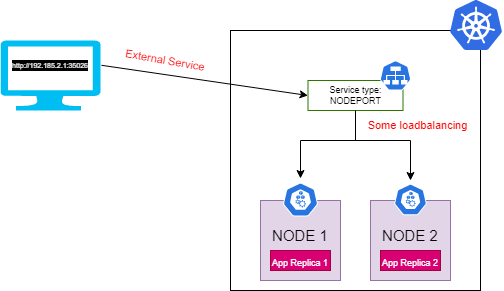

The diagram above was exported from draw.io. Its source (the exported page's mxGraphModel, read from the mxfile embedded in the PNG):
<mxGraphModel dx="850" dy="445" grid="1" gridSize="10" guides="1" tooltips="1" connect="1" arrows="1" fold="1" page="1" pageScale="1" pageWidth="850" pageHeight="1100" math="0" shadow="0">
  <root>
    <mxCell id="0" />
    <mxCell id="1" parent="0" />
    <mxCell id="jDz7DY8pF08XOwuiOfWJ-3" value="" style="rounded=0;whiteSpace=wrap;html=1;" vertex="1" parent="1">
      <mxGeometry x="460" y="110" width="250" height="260" as="geometry" />
    </mxCell>
    <mxCell id="jDz7DY8pF08XOwuiOfWJ-4" value="" style="sketch=0;aspect=fixed;html=1;points=[];align=center;image;fontSize=12;image=img/lib/mscae/Kubernetes.svg;" vertex="1" parent="1">
      <mxGeometry x="680" y="80" width="52.08" height="50" as="geometry" />
    </mxCell>
    <mxCell id="jDz7DY8pF08XOwuiOfWJ-7" value="" style="whiteSpace=wrap;html=1;aspect=fixed;fillColor=#e1d5e7;strokeColor=#9673a6;" vertex="1" parent="1">
      <mxGeometry x="490" y="280" width="80" height="80" as="geometry" />
    </mxCell>
    <mxCell id="jDz7DY8pF08XOwuiOfWJ-8" value="" style="whiteSpace=wrap;html=1;aspect=fixed;fillColor=#e1d5e7;strokeColor=#9673a6;" vertex="1" parent="1">
      <mxGeometry x="600" y="280" width="80" height="80" as="geometry" />
    </mxCell>
    <mxCell id="jDz7DY8pF08XOwuiOfWJ-9" value="" style="sketch=0;html=1;dashed=0;whitespace=wrap;fillColor=#2875E2;strokeColor=#ffffff;points=[[0.005,0.63,0],[0.1,0.2,0],[0.9,0.2,0],[0.5,0,0],[0.995,0.63,0],[0.72,0.99,0],[0.5,1,0],[0.28,0.99,0]];shape=mxgraph.kubernetes.icon;prIcon=node" vertex="1" parent="1">
      <mxGeometry x="512.5" y="258" width="35" height="42" as="geometry" />
    </mxCell>
    <mxCell id="jDz7DY8pF08XOwuiOfWJ-10" value="" style="sketch=0;html=1;dashed=0;whitespace=wrap;fillColor=#2875E2;strokeColor=#ffffff;points=[[0.005,0.63,0],[0.1,0.2,0],[0.9,0.2,0],[0.5,0,0],[0.995,0.63,0],[0.72,0.99,0],[0.5,1,0],[0.28,0.99,0]];shape=mxgraph.kubernetes.icon;prIcon=node" vertex="1" parent="1">
      <mxGeometry x="623.75" y="263" width="32.5" height="32" as="geometry" />
    </mxCell>
    <mxCell id="jDz7DY8pF08XOwuiOfWJ-12" value="&lt;font style=&quot;font-size: 15px;&quot;&gt;NODE 1&lt;/font&gt;" style="text;html=1;strokeColor=none;fillColor=none;align=center;verticalAlign=middle;whiteSpace=wrap;rounded=0;" vertex="1" parent="1">
      <mxGeometry x="500" y="300" width="60" height="30" as="geometry" />
    </mxCell>
    <mxCell id="jDz7DY8pF08XOwuiOfWJ-13" value="&lt;font style=&quot;font-size: 15px;&quot;&gt;NODE 2&lt;/font&gt;" style="text;html=1;strokeColor=none;fillColor=none;align=center;verticalAlign=middle;whiteSpace=wrap;rounded=0;" vertex="1" parent="1">
      <mxGeometry x="610" y="300" width="60" height="30" as="geometry" />
    </mxCell>
    <mxCell id="jDz7DY8pF08XOwuiOfWJ-14" value="&lt;font style=&quot;font-size: 9px;&quot;&gt;App Replica 1&lt;/font&gt;" style="rounded=0;whiteSpace=wrap;html=1;fontSize=15;fillColor=#d80073;fontColor=#ffffff;strokeColor=#A50040;" vertex="1" parent="1">
      <mxGeometry x="500" y="330" width="60" height="20" as="geometry" />
    </mxCell>
    <mxCell id="jDz7DY8pF08XOwuiOfWJ-15" value="&lt;font style=&quot;font-size: 9px;&quot;&gt;App Replica 2&lt;/font&gt;" style="rounded=0;whiteSpace=wrap;html=1;fontSize=15;fillColor=#d80073;fontColor=#ffffff;strokeColor=#A50040;" vertex="1" parent="1">
      <mxGeometry x="610" y="330" width="60" height="20" as="geometry" />
    </mxCell>
    <mxCell id="jDz7DY8pF08XOwuiOfWJ-16" value="Service type:&lt;br&gt;NODEPORT" style="rounded=0;whiteSpace=wrap;html=1;labelBackgroundColor=none;fontSize=9;fillColor=none;strokeColor=#2D7600;fontColor=#000000;glass=0;" vertex="1" parent="1">
      <mxGeometry x="537.5" y="160" width="95" height="30" as="geometry" />
    </mxCell>
    <mxCell id="jDz7DY8pF08XOwuiOfWJ-17" value="" style="verticalLabelPosition=bottom;html=1;verticalAlign=top;align=center;strokeColor=none;fillColor=#00BEF2;shape=mxgraph.azure.computer;pointerEvents=1;rounded=0;glass=0;labelBackgroundColor=none;fontSize=9;fontColor=#000000;" vertex="1" parent="1">
      <mxGeometry x="230" y="120" width="100" height="70" as="geometry" />
    </mxCell>
    <mxCell id="jDz7DY8pF08XOwuiOfWJ-18" value="" style="sketch=0;html=1;dashed=0;whitespace=wrap;fillColor=#2875E2;strokeColor=#ffffff;points=[[0.005,0.63,0],[0.1,0.2,0],[0.9,0.2,0],[0.5,0,0],[0.995,0.63,0],[0.72,0.99,0],[0.5,1,0],[0.28,0.99,0]];shape=mxgraph.kubernetes.icon;prIcon=svc;rounded=0;glass=0;labelBackgroundColor=none;fontSize=9;fontColor=#000000;" vertex="1" parent="1">
      <mxGeometry x="600" y="140" width="50" height="30" as="geometry" />
    </mxCell>
    <mxCell id="jDz7DY8pF08XOwuiOfWJ-20" value="&lt;font style=&quot;font-size: 7px;&quot;&gt;http://192.185.2.1:35026&lt;/font&gt;" style="text;html=1;strokeColor=none;fillColor=none;align=center;verticalAlign=middle;whiteSpace=wrap;rounded=0;glass=0;labelBackgroundColor=#000000;fontSize=9;fontColor=#FFFFFF;" vertex="1" parent="1">
      <mxGeometry x="245" y="130" width="70" height="30" as="geometry" />
    </mxCell>
    <mxCell id="jDz7DY8pF08XOwuiOfWJ-21" value="" style="endArrow=classic;html=1;rounded=0;fontSize=7;fontColor=#FFFFFF;entryX=0;entryY=0.5;entryDx=0;entryDy=0;exitX=1.009;exitY=0.354;exitDx=0;exitDy=0;exitPerimeter=0;" edge="1" parent="1" source="jDz7DY8pF08XOwuiOfWJ-17" target="jDz7DY8pF08XOwuiOfWJ-16">
      <mxGeometry width="50" height="50" relative="1" as="geometry">
        <mxPoint x="400" y="250" as="sourcePoint" />
        <mxPoint x="450" y="200" as="targetPoint" />
      </mxGeometry>
    </mxCell>
    <mxCell id="jDz7DY8pF08XOwuiOfWJ-22" value="&lt;font style=&quot;font-size: 11px;&quot;&gt;External Service&lt;/font&gt;" style="text;html=1;strokeColor=none;fillColor=none;align=center;verticalAlign=middle;whiteSpace=wrap;rounded=0;glass=0;labelBackgroundColor=none;fontSize=7;fontColor=#FF0000;rotation=10;" vertex="1" parent="1">
      <mxGeometry x="350" y="130" width="90" height="20" as="geometry" />
    </mxCell>
    <mxCell id="jDz7DY8pF08XOwuiOfWJ-25" value="" style="endArrow=none;html=1;rounded=0;fontSize=11;fontColor=#FF0000;entryX=0.5;entryY=1;entryDx=0;entryDy=0;" edge="1" parent="1" target="jDz7DY8pF08XOwuiOfWJ-16">
      <mxGeometry width="50" height="50" relative="1" as="geometry">
        <mxPoint x="585" y="220" as="sourcePoint" />
        <mxPoint x="597.5" y="190" as="targetPoint" />
      </mxGeometry>
    </mxCell>
    <mxCell id="jDz7DY8pF08XOwuiOfWJ-29" value="" style="endArrow=none;html=1;rounded=0;fontSize=11;fontColor=#FF0000;" edge="1" parent="1">
      <mxGeometry width="50" height="50" relative="1" as="geometry">
        <mxPoint x="530" y="220" as="sourcePoint" />
        <mxPoint x="640" y="220" as="targetPoint" />
        <Array as="points">
          <mxPoint x="640" y="220" />
        </Array>
      </mxGeometry>
    </mxCell>
    <mxCell id="jDz7DY8pF08XOwuiOfWJ-30" value="" style="endArrow=classic;html=1;rounded=0;fontSize=11;fontColor=#FF0000;entryX=0.5;entryY=0;entryDx=0;entryDy=0;entryPerimeter=0;" edge="1" parent="1" target="jDz7DY8pF08XOwuiOfWJ-9">
      <mxGeometry width="50" height="50" relative="1" as="geometry">
        <mxPoint x="530" y="220" as="sourcePoint" />
        <mxPoint x="450" y="190" as="targetPoint" />
      </mxGeometry>
    </mxCell>
    <mxCell id="jDz7DY8pF08XOwuiOfWJ-32" value="" style="endArrow=classic;html=1;rounded=0;fontSize=11;fontColor=#FF0000;" edge="1" parent="1">
      <mxGeometry width="50" height="50" relative="1" as="geometry">
        <mxPoint x="640" y="220" as="sourcePoint" />
        <mxPoint x="640" y="260" as="targetPoint" />
      </mxGeometry>
    </mxCell>
    <mxCell id="jDz7DY8pF08XOwuiOfWJ-34" value="Some loadbalancing" style="text;html=1;strokeColor=none;fillColor=none;align=center;verticalAlign=middle;whiteSpace=wrap;rounded=0;glass=0;labelBackgroundColor=none;fontSize=11;fontColor=#FF0000;" vertex="1" parent="1">
      <mxGeometry x="595" y="190" width="105" height="30" as="geometry" />
    </mxCell>
  </root>
</mxGraphModel>